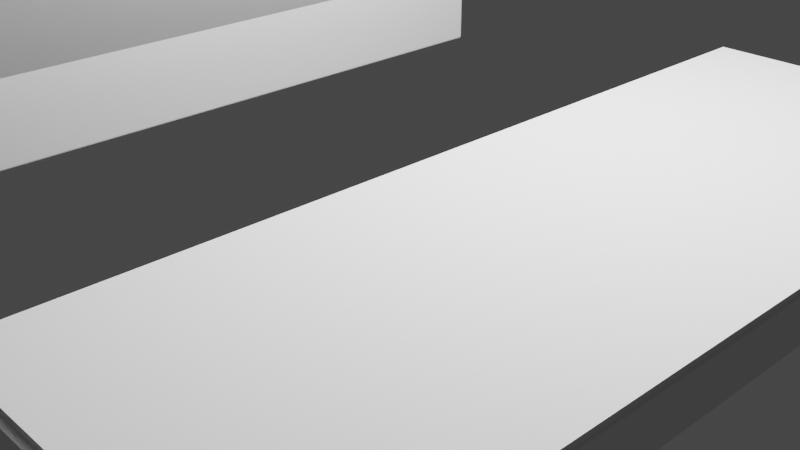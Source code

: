 # Source: computers.blend  (saved by Blender 3.4.6; exported with 4.5.12 LTS)
import bpy
from mathutils import Matrix  # noqa: F401  (used for matrix-valued properties, if any)

bpy.ops.wm.read_factory_settings(use_empty=True)
scene = bpy.context.scene
scene.name = 'Scene'

# ---- collections
col_collection = bpy.data.collections.new('Collection'); scene.collection.children.link(col_collection)

# ---- materials (node trees are filled in below, after node groups)
mat_material = bpy.data.materials.new('Material')
mat_material.alpha_threshold = 0.0
mat_material.use_transparent_shadow = False
mat_material.roughness = 0.5
mat_material.line_color = (0.0, 0.0, 0.0, 1.0)

# ---- material node trees
mat_material.use_nodes = True; mat_material.node_tree.nodes.clear()
_N = mat_material.node_tree.nodes; _L = mat_material.node_tree.links
n0 = _N.new('ShaderNodeOutputMaterial'); n0.name = 'Material Output'; n0.location = (300, 300)
n1 = _N.new('ShaderNodeBsdfPrincipled'); n1.name = 'Principled BSDF'; n1.location = (10, 300)
n1.distribution = 'GGX'
n1.subsurface_method = 'RANDOM_WALK_SKIN'
n1.inputs[3].default_value = 1.45
n1.inputs[27].default_value = (0.0, 0.0, 0.0, 1.0)
n1.inputs[28].default_value = 1.0
_L.new(n1.outputs[0], n0.inputs[0])
n0.is_active_output = True

# ---- world
world_world = bpy.data.worlds.new('World'); scene.world = world_world
world_world.use_nodes = True; world_world.node_tree.nodes.clear()
_N = world_world.node_tree.nodes; _L = world_world.node_tree.links
n0 = _N.new('ShaderNodeOutputWorld'); n0.name = 'World Output'; n0.location = (300, 300)
n1 = _N.new('ShaderNodeBackground'); n1.name = 'Background'; n1.location = (10, 300)
n1.inputs[0].default_value = (0.05088, 0.05088, 0.05088, 1.0)
_L.new(n1.outputs[0], n0.inputs[0])
n0.is_active_output = True
world_world.color = (0.05088, 0.05088, 0.05088)
world_world.use_sun_shadow = False
world_world.sun_shadow_jitter_overblur = 0.0

# ---- cameras
cam_camera = bpy.data.cameras.new('Camera')
cam_camera.clip_end = 100.0
cam_camera.ortho_scale = 7.314

# ---- lights
light_light = bpy.data.lights.new('Light', 'POINT')
light_light.transmission_factor = 0.0
light_light.energy = 1000.0
light_light.shadow_soft_size = 0.1
light_light.shadow_maximum_resolution = 0.006
light_light.use_absolute_resolution = True

# ---- meshes
me_cube = bpy.data.meshes.new('Cube')
me_cube.from_pydata([(2.216, 2.216, 2.216), (2.216, 2.216, -2.216), (2.216, -2.216, 2.216), (2.216, -2.216, -2.216), (-2.216, 2.216, 2.216), (-2.216, 2.216, -2.216), (-2.216, -2.216, 2.216), (-2.216, -2.216, -2.216), (1.92, -1.61, 1.633), (1.92, -1.61, -1.758), (1.92, 1.815, -1.758), (1.92, 1.815, 1.678), (-2.164, -2.164, -2.643), (-2.164, 2.164, -2.643), (2.164, -2.164, -2.643), (2.164, 2.164, -2.643), (2.164, 2.164, -2.219), (2.164, -2.164, -2.219), (-2.164, 2.164, -2.219), (-2.164, -2.164, -2.219), (2.223, 2.223, -2.639), (2.223, -2.223, -2.639), (-2.223, 2.223, -2.639), (-2.223, -2.223, -2.639), (1.688, 2.223, -3.645), (1.688, -2.223, -3.645), (-2.223, 2.223, -3.645), (-2.223, -2.223, -3.645), (1.688, 2.223, -4.178), (1.688, -2.223, -4.178), (-2.223, 2.223, -4.178), (-2.223, -2.223, -4.178), (2.164, 2.048, -2.32), (2.164, 2.048, -2.547), (2.164, 0.3485, -2.547), (2.164, 0.3485, -2.32), (2.205, 2.048, -2.32), (2.205, 2.048, -2.547), (2.205, 0.3485, -2.547), (2.205, 0.3485, -2.32), (1.983, -1.61, 1.633), (1.983, -1.61, -1.758), (1.983, 1.815, -1.758), (1.983, 1.815, 1.678)], [], [(0, 4, 6, 2), (3, 2, 6, 7), (7, 6, 4, 5), (1, 0, 11, 10, 9, 8, 2, 3), (5, 4, 0, 1), (2, 8, 11, 0), (11, 8, 40, 43), (1, 3, 17, 16), (7, 5, 18, 19), (3, 7, 19, 17), (5, 1, 16, 18), (19, 18, 13, 12), (17, 19, 12, 14), (18, 16, 15, 13), (16, 32, 33, 34, 14, 15), (14, 12, 23, 21), (12, 13, 22, 23), (15, 14, 21, 20), (13, 15, 20, 22), (22, 20, 24, 26), (20, 21, 25, 24), (23, 22, 26, 27), (21, 23, 27, 25), (26, 24, 28, 30), (30, 28, 29, 31), (25, 27, 31, 29), (27, 26, 30, 31), (24, 25, 29, 28), (14, 34, 35, 32, 16, 17), (32, 35, 39, 36), (39, 38, 37, 36), (34, 33, 37, 38), (35, 34, 38, 39), (33, 32, 36, 37), (40, 41, 42, 43), (9, 10, 42, 41), (10, 11, 43, 42), (8, 9, 41, 40)])
_uv = me_cube.uv_layers.new(name='UVMap')
_uv.uv.foreach_set('vector', [0.625, 0.5, 0.875, 0.5, 0.875, 0.75, 0.625, 0.75, 0.375, 0.75, 0.625, 0.75, 0.625, 1.0, 0.375, 1.0, 0.375, 0.0, 0.625, 0.0, 0.625, 0.25, 0.375, 0.25, 0.375, 0.5, 0.625, 0.5, 0.5947, 0.5227, 0.4009, 0.5227, 0.4009, 0.7158, 0.5921, 0.7158, 0.625, 0.75, 0.375, 0.75, 0.375, 0.25, 0.625, 0.25, 0.625, 0.5, 0.375, 0.5, 0.625, 0.75, 0.5921, 0.7158, 0.5947, 0.5227, 0.625, 0.5, 0.5947, 0.5227, 0.5921, 0.7158, 0.5921, 0.7158, 0.5947, 0.5227, 0.375, 0.5, 0.375, 0.75, 0.375, 0.75, 0.375, 0.5, 0.375, 0.0, 0.375, 0.25, 0.375, 0.25, 0.375, 0.0, 0.375, 0.75, 0.375, 1.0, 0.375, 1.0, 0.375, 0.75, 0.375, 0.25, 0.375, 0.5, 0.375, 0.5, 0.375, 0.25, 0.375, 0.0, 0.375, 0.25, 0.375, 0.25, 0.375, 0.0, 0.375, 0.75, 0.375, 1.0, 0.375, 1.0, 0.375, 0.75, 0.375, 0.25, 0.375, 0.5, 0.375, 0.5, 0.375, 0.25, 0.375, 0.5, 0.375, 0.5067, 0.375, 0.5067, 0.375, 0.5804, 0.375, 0.75, 0.375, 0.5, 0.375, 0.75, 0.375, 1.0, 0.375, 1.0, 0.375, 0.75, 0.375, 0.0, 0.375, 0.25, 0.375, 0.25, 0.375, 0.0, 0.375, 0.5, 0.375, 0.75, 0.375, 0.75, 0.375, 0.5, 0.375, 0.25, 0.375, 0.5, 0.375, 0.5, 0.375, 0.25, 0.375, 0.25, 0.375, 0.5, 0.375, 0.5, 0.375, 0.25, 0.375, 0.5, 0.375, 0.75, 0.375, 0.75, 0.375, 0.5, 0.375, 0.0, 0.375, 0.25, 0.375, 0.25, 0.375, 0.0, 0.375, 0.75, 0.375, 1.0, 0.375, 1.0, 0.375, 0.75, 0.375, 0.25, 0.375, 0.5, 0.375, 0.5, 0.375, 0.25, 0.125, 0.5, 0.375, 0.5, 0.375, 0.75, 0.125, 0.75, 0.375, 0.75, 0.375, 1.0, 0.375, 1.0, 0.375, 0.75, 0.375, 0.0, 0.375, 0.25, 0.375, 0.25, 0.375, 0.0, 0.375, 0.5, 0.375, 0.75, 0.375, 0.75, 0.375, 0.5, 0.375, 0.75, 0.375, 0.5804, 0.375, 0.5804, 0.375, 0.5067, 0.375, 0.5, 0.375, 0.75, 0.375, 0.5067, 0.375, 0.5804, 0.375, 0.5804, 0.375, 0.5067, 0.375, 0.5804, 0.375, 0.5804, 0.375, 0.5067, 0.375, 0.5067, 0.375, 0.5804, 0.375, 0.5067, 0.375, 0.5067, 0.375, 0.5804, 0.375, 0.5804, 0.375, 0.5804, 0.375, 0.5804, 0.375, 0.5804, 0.375, 0.5067, 0.375, 0.5067, 0.375, 0.5067, 0.375, 0.5067, 0.5921, 0.7158, 0.4009, 0.7158, 0.4009, 0.5227, 0.5947, 0.5227, 0.4009, 0.7158, 0.4009, 0.5227, 0.4009, 0.5227, 0.4009, 0.7158, 0.4009, 0.5227, 0.5947, 0.5227, 0.5947, 0.5227, 0.4009, 0.5227, 0.5921, 0.7158, 0.4009, 0.7158, 0.4009, 0.7158, 0.5921, 0.7158])
me_cube.materials.append(mat_material)
me_cube.use_mirror_vertex_groups = False
me_cube.update()
me_cube_001 = bpy.data.meshes.new('Cube.001')
me_cube_001.from_pydata([(-1.0, -1.0, -1.0), (-1.0, -1.0, 1.0), (-1.0, 1.0, -1.0), (-1.0, 1.0, 1.0), (1.0, -1.0, -1.0), (1.0, -1.0, 1.0), (1.0, 1.0, -1.0), (1.0, 1.0, 1.0), (-0.9871, -0.9871, 1.002), (-0.9871, 0.9871, 1.002), (0.9871, -0.9871, 1.002), (0.9871, 0.9871, 1.002), (-0.9871, -0.9871, 1.27), (-0.9871, 0.9871, 1.27), (0.9871, -0.9871, 1.27), (0.9871, 0.9871, 1.27)], [], [(0, 1, 3, 2), (2, 3, 7, 6), (6, 7, 5, 4), (4, 5, 1, 0), (2, 6, 4, 0), (3, 1, 8, 9), (5, 7, 11, 10), (7, 3, 9, 11), (1, 5, 10, 8), (8, 10, 14, 12), (15, 13, 12, 14), (11, 9, 13, 15), (10, 11, 15, 14), (9, 8, 12, 13)])
_uv = me_cube_001.uv_layers.new(name='UVMap')
_uv.uv.foreach_set('vector', [0.375, 0.0, 0.625, 0.0, 0.625, 0.25, 0.375, 0.25, 0.375, 0.25, 0.625, 0.25, 0.625, 0.5, 0.375, 0.5, 0.375, 0.5, 0.625, 0.5, 0.625, 0.75, 0.375, 0.75, 0.375, 0.75, 0.625, 0.75, 0.625, 1.0, 0.375, 1.0, 0.125, 0.5, 0.375, 0.5, 0.375, 0.75, 0.125, 0.75, 0.625, 0.25, 0.625, 0.0, 0.625, 0.0, 0.625, 0.25, 0.625, 0.75, 0.625, 0.5, 0.625, 0.5, 0.625, 0.75, 0.625, 0.5, 0.625, 0.25, 0.625, 0.25, 0.625, 0.5, 0.625, 1.0, 0.625, 0.75, 0.625, 0.75, 0.625, 1.0, 0.625, 1.0, 0.625, 0.75, 0.625, 0.75, 0.625, 1.0, 0.625, 0.5, 0.875, 0.5, 0.875, 0.75, 0.625, 0.75, 0.625, 0.5, 0.625, 0.25, 0.625, 0.25, 0.625, 0.5, 0.625, 0.75, 0.625, 0.5, 0.625, 0.5, 0.625, 0.75, 0.625, 0.25, 0.625, 0.0, 0.625, 0.0, 0.625, 0.25])
me_cube_001.update()
me_cube_002 = bpy.data.meshes.new('Cube.002')
me_cube_002.from_pydata([(-1.0, -1.0, -1.0), (-1.0, -1.0, 0.198), (-1.0, 1.0, -1.0), (-1.0, 1.0, 0.198), (1.0, -1.0, -1.0), (0.9123, -1.0, 0.1103), (1.0, 1.0, -1.0), (0.9123, 1.0, 0.1103), (0.2758, 1.0, 1.0), (0.2758, -1.0, 1.0), (-0.474, 1.0, 0.5556), (-0.474, -1.0, 0.5556), (-1.0, 0.04622, 0.198), (-0.474, 0.04622, 0.5556), (-0.9936, -0.9791, 0.2651), (-0.4886, -0.9791, 0.6085), (-0.9936, 0.02536, 0.2651), (-0.4886, 0.02536, 0.6085), (-0.9928, 0.979, 0.2693), (-0.4899, 0.979, 0.6111), (-0.9928, 0.06717, 0.2693), (-0.4899, 0.06717, 0.6111)], [], [(0, 1, 12, 3, 2), (2, 3, 10, 8, 7, 6), (6, 7, 5, 4), (4, 5, 9, 11, 1, 0), (2, 6, 4, 0), (7, 8, 9, 5), (9, 8, 10, 13, 11), (11, 13, 17, 15), (13, 10, 19, 21), (15, 17, 16, 14), (1, 11, 15, 14), (13, 12, 16, 17), (12, 1, 14, 16), (20, 21, 19, 18), (10, 3, 18, 19), (3, 12, 20, 18), (12, 13, 21, 20)])
_uv = me_cube_002.uv_layers.new(name='UVMap')
_uv.uv.foreach_set('vector', [0.375, 0.0, 0.625, 0.0, 0.625, 0.1308, 0.625, 0.25, 0.375, 0.25, 0.375, 0.25, 0.625, 0.25, 0.625, 0.3158, 0.625, 0.4095, 0.625, 0.5, 0.375, 0.5, 0.375, 0.5, 0.625, 0.5, 0.625, 0.75, 0.375, 0.75, 0.375, 0.75, 0.625, 0.75, 0.625, 0.8405, 0.625, 0.9342, 0.625, 1.0, 0.375, 1.0, 0.125, 0.5, 0.375, 0.5, 0.375, 0.75, 0.125, 0.75, 0.625, 0.5, 0.7155, 0.5, 0.7155, 0.75, 0.625, 0.75, 0.7155, 0.75, 0.7155, 0.5, 0.8092, 0.5, 0.8092, 0.6192, 0.8092, 0.75, 0.8092, 0.75, 0.8092, 0.6192, 0.8092, 0.6192, 0.8092, 0.75, 0.8092, 0.6192, 0.8092, 0.5, 0.8092, 0.5, 0.8092, 0.6192, 0.8092, 0.75, 0.8092, 0.6192, 0.875, 0.6192, 0.875, 0.75, 0.625, 1.0, 0.625, 0.9342, 0.625, 0.9342, 0.625, 1.0, 0.8092, 0.6192, 0.875, 0.6192, 0.875, 0.6192, 0.8092, 0.6192, 0.625, 0.1308, 0.625, 0.0, 0.625, 0.0, 0.625, 0.1308, 0.875, 0.6192, 0.8092, 0.6192, 0.8092, 0.5, 0.875, 0.5, 0.625, 0.3158, 0.625, 0.25, 0.625, 0.25, 0.625, 0.3158, 0.625, 0.25, 0.625, 0.1308, 0.625, 0.1308, 0.625, 0.25, 0.875, 0.6192, 0.8092, 0.6192, 0.8092, 0.6192, 0.875, 0.6192])
me_cube_002.update()
me_cube_003 = bpy.data.meshes.new('Cube.003')
me_cube_003.from_pydata([(-1.206, -0.9662, -0.9662), (-1.206, -0.9662, 0.9662), (-1.206, 0.9662, -0.9662), (-1.206, 0.9662, 0.9662), (1.0, -0.9427, -0.9006), (1.0, -0.9427, 0.9063), (1.0, 0.9427, -0.9006), (1.0, 0.9427, 0.9063), (1.0, 1.0, 1.0), (1.0, 1.0, -1.0), (1.0, -1.0, -1.0), (1.0, -1.0, 1.0), (0.7888, -0.9427, -0.9006), (0.7888, -0.9427, 0.9063), (0.7888, 0.9427, -0.9006), (0.7888, 0.9427, 0.9063), (-1.0, 1.0, -1.0), (-1.0, -1.0, -1.0), (-1.0, -1.0, 1.0), (-1.0, 1.0, 1.0), (-5.472, -0.2114, -2.027), (-1.989, -0.2114, -0.04401), (-5.472, 0.2213, -2.027), (-1.989, 0.2213, -0.04401), (-3.871, -0.2114, -2.044), (-0.3874, -0.2114, -0.06095), (-3.871, 0.2213, -2.044), (-0.3874, 0.2213, -0.06095), (-6.206, -0.2423, -1.992), (6.831, -0.2423, -1.994), (-6.206, 0.2522, -1.992), (6.831, 0.2522, -1.994), (-6.209, -0.2423, -2.117), (6.828, -0.2423, -2.118), (-6.209, 0.2522, -2.117), (6.828, 0.2522, -2.118)], [], [(0, 1, 3, 2), (16, 19, 8, 9), (5, 4, 12, 13), (10, 11, 18, 17), (16, 9, 10, 17), (8, 19, 18, 11), (7, 6, 9, 8), (6, 4, 10, 9), (5, 7, 8, 11), (4, 5, 11, 10), (14, 15, 13, 12), (4, 6, 14, 12), (7, 5, 13, 15), (6, 7, 15, 14), (0, 2, 16, 17), (1, 0, 17, 18), (3, 1, 18, 19), (2, 3, 19, 16), (20, 21, 23, 22), (22, 23, 27, 26), (26, 27, 25, 24), (24, 25, 21, 20), (22, 26, 24, 20), (27, 23, 21, 25), (28, 29, 31, 30), (30, 31, 35, 34), (34, 35, 33, 32), (32, 33, 29, 28), (30, 34, 32, 28), (35, 31, 29, 33)])
_uv = me_cube_003.uv_layers.new(name='UVMap')
_uv.uv.foreach_set('vector', [0.3792, 0.00422, 0.6208, 0.00422, 0.6208, 0.2458, 0.3792, 0.2458, 0.375, 0.25, 0.625, 0.25, 0.625, 0.5, 0.375, 0.5, 0.6178, 0.7428, 0.3822, 0.7428, 0.3822, 0.7428, 0.6178, 0.7428, 0.375, 0.75, 0.625, 0.75, 0.625, 1.0, 0.375, 1.0, 0.125, 0.5, 0.375, 0.5, 0.375, 0.75, 0.125, 0.75, 0.625, 0.5, 0.875, 0.5, 0.875, 0.75, 0.625, 0.75, 0.6178, 0.5072, 0.3822, 0.5072, 0.375, 0.5, 0.625, 0.5, 0.3822, 0.5072, 0.3822, 0.7428, 0.375, 0.75, 0.375, 0.5, 0.6178, 0.7428, 0.6178, 0.5072, 0.625, 0.5, 0.625, 0.75, 0.3822, 0.7428, 0.6178, 0.7428, 0.625, 0.75, 0.375, 0.75, 0.3822, 0.5072, 0.6178, 0.5072, 0.6178, 0.7428, 0.3822, 0.7428, 0.3822, 0.7428, 0.3822, 0.5072, 0.3822, 0.5072, 0.3822, 0.7428, 0.6178, 0.5072, 0.6178, 0.7428, 0.6178, 0.7428, 0.6178, 0.5072, 0.3822, 0.5072, 0.6178, 0.5072, 0.6178, 0.5072, 0.3822, 0.5072, 0.3792, 0.00422, 0.3792, 0.2458, 0.375, 0.25, 0.375, 0.0, 0.6208, 0.00422, 0.3792, 0.00422, 0.375, 0.0, 0.625, 0.0, 0.6208, 0.2458, 0.6208, 0.00422, 0.625, 0.0, 0.625, 0.25, 0.3792, 0.2458, 0.6208, 0.2458, 0.625, 0.25, 0.375, 0.25, 0.375, 0.0, 0.625, 0.0, 0.625, 0.25, 0.375, 0.25, 0.375, 0.25, 0.625, 0.25, 0.625, 0.5, 0.375, 0.5, 0.375, 0.5, 0.625, 0.5, 0.625, 0.75, 0.375, 0.75, 0.375, 0.75, 0.625, 0.75, 0.625, 1.0, 0.375, 1.0, 0.125, 0.5, 0.375, 0.5, 0.375, 0.75, 0.125, 0.75, 0.625, 0.5, 0.875, 0.5, 0.875, 0.75, 0.625, 0.75, 0.375, 0.0, 0.625, 0.0, 0.625, 0.25, 0.375, 0.25, 0.375, 0.25, 0.625, 0.25, 0.625, 0.5, 0.375, 0.5, 0.375, 0.5, 0.625, 0.5, 0.625, 0.75, 0.375, 0.75, 0.375, 0.75, 0.625, 0.75, 0.625, 1.0, 0.375, 1.0, 0.125, 0.5, 0.375, 0.5, 0.375, 0.75, 0.125, 0.75, 0.625, 0.5, 0.875, 0.5, 0.875, 0.75, 0.625, 0.75])
me_cube_003.update()
me_cube_009 = bpy.data.meshes.new('Cube.009')
me_cube_009.from_pydata([(-1.0, -1.0, -1.0), (-1.0, -1.0, 1.0), (-1.0, 1.0, -1.0), (-1.0, 1.0, 1.0), (1.0, -1.0, -1.0), (1.0, -1.0, 1.0), (1.0, 1.0, -1.0), (1.0, 1.0, 1.0), (-0.9871, -0.9871, 1.002), (-0.9871, 0.9871, 1.002), (0.9871, -0.9871, 1.002), (0.9871, 0.9871, 1.002), (-0.9871, -0.9871, 1.27), (-0.9871, 0.9871, 1.27), (0.9871, -0.9871, 1.27), (0.9871, 0.9871, 1.27)], [], [(0, 1, 3, 2), (2, 3, 7, 6), (6, 7, 5, 4), (4, 5, 1, 0), (2, 6, 4, 0), (3, 1, 8, 9), (5, 7, 11, 10), (7, 3, 9, 11), (1, 5, 10, 8), (8, 10, 14, 12), (15, 13, 12, 14), (11, 9, 13, 15), (10, 11, 15, 14), (9, 8, 12, 13)])
_uv = me_cube_009.uv_layers.new(name='UVMap')
_uv.uv.foreach_set('vector', [0.375, 0.0, 0.625, 0.0, 0.625, 0.25, 0.375, 0.25, 0.375, 0.25, 0.625, 0.25, 0.625, 0.5, 0.375, 0.5, 0.375, 0.5, 0.625, 0.5, 0.625, 0.75, 0.375, 0.75, 0.375, 0.75, 0.625, 0.75, 0.625, 1.0, 0.375, 1.0, 0.125, 0.5, 0.375, 0.5, 0.375, 0.75, 0.125, 0.75, 0.625, 0.25, 0.625, 0.0, 0.625, 0.0, 0.625, 0.25, 0.625, 0.75, 0.625, 0.5, 0.625, 0.5, 0.625, 0.75, 0.625, 0.5, 0.625, 0.25, 0.625, 0.25, 0.625, 0.5, 0.625, 1.0, 0.625, 0.75, 0.625, 0.75, 0.625, 1.0, 0.625, 1.0, 0.625, 0.75, 0.625, 0.75, 0.625, 1.0, 0.625, 0.5, 0.875, 0.5, 0.875, 0.75, 0.625, 0.75, 0.625, 0.5, 0.625, 0.25, 0.625, 0.25, 0.625, 0.5, 0.625, 0.75, 0.625, 0.5, 0.625, 0.5, 0.625, 0.75, 0.625, 0.25, 0.625, 0.0, 0.625, 0.0, 0.625, 0.25])
me_cube_009.update()
me_cube_004 = bpy.data.meshes.new('Cube.004')
me_cube_004.from_pydata([(-1.057, -1.0, -1.0), (-1.057, -0.8509, -0.2415), (-1.057, 1.0, -1.0), (-1.057, 0.794, -0.2333), (1.075, -1.0, -1.013), (1.01, -0.8509, -0.3167), (1.075, 1.0, -1.013), (1.01, 0.794, -0.3084), (0.2758, 0.794, 0.5687), (0.2758, -0.8509, 0.5604), (-0.474, 0.794, 0.1243), (-0.474, -0.8509, 0.116), (-1.057, 0.04622, 0.198), (-0.474, 0.04622, 0.5556), (-1.051, -0.83, -0.1744), (-0.4886, -0.83, 0.1689), (-1.051, 0.02536, 0.2651), (-0.4886, 0.02536, 0.6085), (-1.05, 0.773, -0.162), (-0.4899, 0.773, 0.1799), (-1.05, 0.06717, 0.2693), (-0.4899, 0.06717, 0.6111), (-1.057, 0.0, -1.0), (1.075, 0.0, -1.013), (1.01, -0.02844, -0.1987), (0.2758, -0.02844, 0.6785)], [], [(0, 1, 12, 3, 2, 22), (2, 3, 10, 8, 7, 6), (23, 24, 5, 4), (4, 5, 9, 11, 1, 0), (22, 23, 4, 0), (24, 25, 9, 5), (9, 25, 8, 10, 13, 11), (11, 13, 17, 15), (13, 10, 19, 21), (15, 17, 16, 14), (1, 11, 15, 14), (13, 12, 16, 17), (12, 1, 14, 16), (20, 21, 19, 18), (10, 3, 18, 19), (3, 12, 20, 18), (12, 13, 21, 20), (7, 8, 25, 24), (2, 6, 23, 22), (6, 7, 24, 23)])
_uv = me_cube_004.uv_layers.new(name='UVMap')
_uv.uv.foreach_set('vector', [0.375, 0.0, 0.625, 0.0, 0.625, 0.1308, 0.625, 0.25, 0.375, 0.25, 0.375, 0.125, 0.375, 0.25, 0.625, 0.25, 0.625, 0.3158, 0.625, 0.4095, 0.625, 0.5, 0.375, 0.5, 0.375, 0.625, 0.625, 0.625, 0.625, 0.75, 0.375, 0.75, 0.375, 0.75, 0.625, 0.75, 0.625, 0.8405, 0.625, 0.9342, 0.625, 1.0, 0.375, 1.0, 0.125, 0.625, 0.375, 0.625, 0.375, 0.75, 0.125, 0.75, 0.625, 0.625, 0.7155, 0.625, 0.7155, 0.75, 0.625, 0.75, 0.7155, 0.75, 0.7155, 0.625, 0.7155, 0.5, 0.8092, 0.5, 0.8092, 0.6192, 0.8092, 0.75, 0.8092, 0.75, 0.8092, 0.6192, 0.8092, 0.6192, 0.8092, 0.75, 0.8092, 0.6192, 0.8092, 0.5, 0.8092, 0.5, 0.8092, 0.6192, 0.8092, 0.75, 0.8092, 0.6192, 0.875, 0.6192, 0.875, 0.75, 0.625, 1.0, 0.625, 0.9342, 0.625, 0.9342, 0.625, 1.0, 0.8092, 0.6192, 0.875, 0.6192, 0.875, 0.6192, 0.8092, 0.6192, 0.625, 0.1308, 0.625, 0.0, 0.625, 0.0, 0.625, 0.1308, 0.875, 0.6192, 0.8092, 0.6192, 0.8092, 0.5, 0.875, 0.5, 0.625, 0.3158, 0.625, 0.25, 0.625, 0.25, 0.625, 0.3158, 0.625, 0.25, 0.625, 0.1308, 0.625, 0.1308, 0.625, 0.25, 0.875, 0.6192, 0.8092, 0.6192, 0.8092, 0.6192, 0.875, 0.6192, 0.625, 0.5, 0.7155, 0.5, 0.7155, 0.625, 0.625, 0.625, 0.125, 0.5, 0.375, 0.5, 0.375, 0.625, 0.125, 0.625, 0.375, 0.5, 0.625, 0.5, 0.625, 0.625, 0.375, 0.625])
me_cube_004.update()
me_cube_006 = bpy.data.meshes.new('Cube.006')
me_cube_006.from_pydata([(-1.0, -1.0, -1.0), (-1.0, -1.0, 1.0), (-1.0, 1.0, -1.0), (-1.0, 1.0, 1.0), (1.0, -1.0, -1.0), (1.0, -1.0, 1.0), (1.0, 1.0, -1.0), (1.0, 1.0, 1.0), (0.9944, 0.8845, 0.9582), (0.9944, 0.6126, 0.9582), (0.9972, 0.8845, 0.9579), (0.9972, 0.6126, 0.9579), (0.9998, 0.8845, 0.9572), (0.9998, 0.6126, 0.9572), (1.002, 0.8845, 0.956), (1.002, 0.6126, 0.956), (1.004, 0.8845, 0.9543), (1.004, 0.6126, 0.9543), (1.006, 0.8845, 0.9523), (1.006, 0.6126, 0.9523), (1.008, 0.8845, 0.9501), (1.008, 0.6126, 0.9501), (1.008, 0.8845, 0.9476), (1.008, 0.6126, 0.9476), (1.009, 0.8845, 0.9451), (1.009, 0.6126, 0.9451), (1.008, 0.8845, 0.9425), (1.008, 0.6126, 0.9425), (1.008, 0.8845, 0.94), (1.008, 0.6126, 0.94), (1.006, 0.8845, 0.9378), (1.006, 0.6126, 0.9378), (1.004, 0.8845, 0.9358), (1.004, 0.6126, 0.9358), (1.002, 0.8845, 0.9341), (1.002, 0.6126, 0.9341), (0.9998, 0.8845, 0.9329), (0.9998, 0.6126, 0.9329), (0.9972, 0.8845, 0.9322), (0.9972, 0.6126, 0.9322), (0.9944, 0.8845, 0.9319), (0.9944, 0.6126, 0.9319), (0.9916, 0.8845, 0.9322), (0.9916, 0.6126, 0.9322), (0.9889, 0.8845, 0.9329), (0.9889, 0.6126, 0.9329), (0.9865, 0.8845, 0.9341), (0.9865, 0.6126, 0.9341), (0.9843, 0.8845, 0.9358), (0.9843, 0.6126, 0.9358), (0.9825, 0.8845, 0.9378), (0.9825, 0.6126, 0.9378), (0.9812, 0.8845, 0.94), (0.9812, 0.6126, 0.94), (0.9804, 0.8845, 0.9425), (0.9804, 0.6126, 0.9425), (0.9801, 0.8845, 0.9451), (0.9801, 0.6126, 0.9451), (0.9804, 0.8845, 0.9476), (0.9804, 0.6126, 0.9476), (0.9812, 0.8845, 0.9501), (0.9812, 0.6126, 0.9501), (0.9825, 0.8845, 0.9523), (0.9825, 0.6126, 0.9523), (0.9843, 0.8845, 0.9543), (0.9843, 0.6126, 0.9543), (0.9865, 0.8845, 0.956), (0.9865, 0.6126, 0.956), (0.9889, 0.8845, 0.9572), (0.9889, 0.6126, 0.9572), (0.9916, 0.8845, 0.9579), (0.9916, 0.6126, 0.9579), (0.9929, -0.8892, -0.9695), (0.9929, -0.8892, 0.966), (0.9929, -0.7561, -0.9695), (0.9929, -0.7561, 0.966), (1.008, -0.8892, -0.9695), (1.008, -0.8892, 0.966), (1.008, -0.7561, -0.9695), (1.008, -0.7561, 0.966), (0.9929, 0.6831, 0.8047), (0.9929, 0.6831, 0.8407), (0.9929, 0.8161, 0.8047), (0.9929, 0.8161, 0.8407), (1.008, 0.6831, 0.8047), (1.008, 0.6831, 0.8407), (1.008, 0.8161, 0.8047), (1.008, 0.8161, 0.8407), (0.9929, 0.6831, 0.7466), (0.9929, 0.6831, 0.7826), (0.9929, 0.8161, 0.7466), (0.9929, 0.8161, 0.7826), (1.008, 0.6831, 0.7466), (1.008, 0.6831, 0.7826), (1.008, 0.8161, 0.7466), (1.008, 0.8161, 0.7826), (0.9929, -0.6926, -0.9695), (0.9929, -0.6926, 0.966), (0.9929, -0.5596, -0.9695), (0.9929, -0.5596, 0.966), (1.008, -0.6926, -0.9695), (1.008, -0.6926, 0.966), (1.008, -0.5596, -0.9695), (1.008, -0.5596, 0.966), (0.9929, -0.4906, -0.9695), (0.9929, -0.4906, 0.966), (0.9929, -0.3576, -0.9695), (0.9929, -0.3576, 0.966), (1.008, -0.4906, -0.9695), (1.008, -0.4906, 0.966), (1.008, -0.3576, -0.9695), (1.008, -0.3576, 0.966), (0.9929, -0.2734, -0.9695), (0.9929, -0.2734, 0.966), (0.9929, -0.1403, -0.9695), (0.9929, -0.1403, 0.966), (1.008, -0.2734, -0.9695), (1.008, -0.2734, 0.966), (1.008, -0.1403, -0.9695), (1.008, -0.1403, 0.966), (0.9929, 0.6831, 0.8628), (0.9929, 0.6831, 0.8988), (0.9929, 0.8161, 0.8628), (0.9929, 0.8161, 0.8988), (1.008, 0.6831, 0.8628), (1.008, 0.6831, 0.8988), (1.008, 0.8161, 0.8628), (1.008, 0.8161, 0.8988), (0.9929, -0.07446, -0.9695), (0.9929, -0.07446, 0.966), (0.9929, 0.05858, -0.9695), (0.9929, 0.05858, 0.966), (1.008, -0.07446, -0.9695), (1.008, -0.07446, 0.966), (1.008, 0.05858, -0.9695), (1.008, 0.05858, 0.966), (0.9929, 0.1382, -0.9695), (0.9929, 0.1382, 0.966), (0.9929, 0.2712, -0.9695), (0.9929, 0.2712, 0.966), (1.008, 0.1382, -0.9695), (1.008, 0.1382, 0.966), (1.008, 0.2712, -0.9695), (1.008, 0.2712, 0.966), (0.9929, 0.3565, -0.9695), (0.9929, 0.3565, 0.966), (0.9929, 0.4896, -0.9695), (0.9929, 0.4896, 0.966), (1.008, 0.3565, -0.9695), (1.008, 0.3565, 0.966), (1.008, 0.4896, -0.9695), (1.008, 0.4896, 0.966), (0.9929, 0.5547, -0.9662), (0.9929, 0.5547, 0.7159), (0.9929, 0.6878, -0.9662), (0.9929, 0.6878, 0.7159), (1.008, 0.5547, -0.9662), (1.008, 0.5547, 0.7159), (1.008, 0.6878, -0.9662), (1.008, 0.6878, 0.7159), (0.9929, 0.7513, -0.9662), (0.9929, 0.7513, 0.7159), (0.9929, 0.8844, -0.9662), (0.9929, 0.8844, 0.7159), (1.008, 0.7513, -0.9662), (1.008, 0.7513, 0.7159), (1.008, 0.8844, -0.9662), (1.008, 0.8844, 0.7159)], [], [(0, 1, 3, 2), (2, 3, 7, 6), (6, 7, 5, 4), (4, 5, 1, 0), (2, 6, 4, 0), (7, 3, 1, 5), (8, 9, 11, 10), (10, 11, 13, 12), (12, 13, 15, 14), (14, 15, 17, 16), (16, 17, 19, 18), (18, 19, 21, 20), (20, 21, 23, 22), (22, 23, 25, 24), (24, 25, 27, 26), (26, 27, 29, 28), (28, 29, 31, 30), (30, 31, 33, 32), (32, 33, 35, 34), (34, 35, 37, 36), (36, 37, 39, 38), (38, 39, 41, 40), (40, 41, 43, 42), (42, 43, 45, 44), (44, 45, 47, 46), (46, 47, 49, 48), (48, 49, 51, 50), (50, 51, 53, 52), (52, 53, 55, 54), (54, 55, 57, 56), (56, 57, 59, 58), (58, 59, 61, 60), (60, 61, 63, 62), (62, 63, 65, 64), (64, 65, 67, 66), (66, 67, 69, 68), (11, 9, 71, 69, 67, 65, 63, 61, 59, 57, 55, 53, 51, 49, 47, 45, 43, 41, 39, 37, 35, 33, 31, 29, 27, 25, 23, 21, 19, 17, 15, 13), (68, 69, 71, 70), (70, 71, 9, 8), (8, 10, 12, 14, 16, 18, 20, 22, 24, 26, 28, 30, 32, 34, 36, 38, 40, 42, 44, 46, 48, 50, 52, 54, 56, 58, 60, 62, 64, 66, 68, 70), (72, 73, 75, 74), (74, 75, 79, 78), (78, 79, 77, 76), (76, 77, 73, 72), (74, 78, 76, 72), (79, 75, 73, 77), (80, 81, 83, 82), (82, 83, 87, 86), (86, 87, 85, 84), (84, 85, 81, 80), (82, 86, 84, 80), (87, 83, 81, 85), (88, 89, 91, 90), (90, 91, 95, 94), (94, 95, 93, 92), (92, 93, 89, 88), (90, 94, 92, 88), (95, 91, 89, 93), (96, 97, 99, 98), (98, 99, 103, 102), (102, 103, 101, 100), (100, 101, 97, 96), (98, 102, 100, 96), (103, 99, 97, 101), (104, 105, 107, 106), (106, 107, 111, 110), (110, 111, 109, 108), (108, 109, 105, 104), (106, 110, 108, 104), (111, 107, 105, 109), (112, 113, 115, 114), (114, 115, 119, 118), (118, 119, 117, 116), (116, 117, 113, 112), (114, 118, 116, 112), (119, 115, 113, 117), (120, 121, 123, 122), (122, 123, 127, 126), (126, 127, 125, 124), (124, 125, 121, 120), (122, 126, 124, 120), (127, 123, 121, 125), (128, 129, 131, 130), (130, 131, 135, 134), (134, 135, 133, 132), (132, 133, 129, 128), (130, 134, 132, 128), (135, 131, 129, 133), (136, 137, 139, 138), (138, 139, 143, 142), (142, 143, 141, 140), (140, 141, 137, 136), (138, 142, 140, 136), (143, 139, 137, 141), (144, 145, 147, 146), (146, 147, 151, 150), (150, 151, 149, 148), (148, 149, 145, 144), (146, 150, 148, 144), (151, 147, 145, 149), (152, 153, 155, 154), (154, 155, 159, 158), (158, 159, 157, 156), (156, 157, 153, 152), (154, 158, 156, 152), (159, 155, 153, 157), (160, 161, 163, 162), (162, 163, 167, 166), (166, 167, 165, 164), (164, 165, 161, 160), (162, 166, 164, 160), (167, 163, 161, 165)])
_uv = me_cube_006.uv_layers.new(name='UVMap')
_uv.uv.foreach_set('vector', [0.375, 0.0, 0.625, 0.0, 0.625, 0.25, 0.375, 0.25, 0.375, 0.25, 0.625, 0.25, 0.625, 0.5, 0.375, 0.5, 0.375, 0.5, 0.625, 0.5, 0.625, 0.75, 0.375, 0.75, 0.375, 0.75, 0.625, 0.75, 0.625, 1.0, 0.375, 1.0, 0.125, 0.5, 0.375, 0.5, 0.375, 0.75, 0.125, 0.75, 0.625, 0.5, 0.875, 0.5, 0.875, 0.75, 0.625, 0.75, 1.0, 0.5, 1.0, 1.0, 0.9688, 1.0, 0.9688, 0.5, 0.9688, 0.5, 0.9688, 1.0, 0.9375, 1.0, 0.9375, 0.5, 0.9375, 0.5, 0.9375, 1.0, 0.9062, 1.0, 0.9062, 0.5, 0.9062, 0.5, 0.9062, 1.0, 0.875, 1.0, 0.875, 0.5, 0.875, 0.5, 0.875, 1.0, 0.8438, 1.0, 0.8438, 0.5, 0.8438, 0.5, 0.8438, 1.0, 0.8125, 1.0, 0.8125, 0.5, 0.8125, 0.5, 0.8125, 1.0, 0.7812, 1.0, 0.7812, 0.5, 0.7812, 0.5, 0.7812, 1.0, 0.75, 1.0, 0.75, 0.5, 0.75, 0.5, 0.75, 1.0, 0.7188, 1.0, 0.7188, 0.5, 0.7188, 0.5, 0.7188, 1.0, 0.6875, 1.0, 0.6875, 0.5, 0.6875, 0.5, 0.6875, 1.0, 0.6562, 1.0, 0.6562, 0.5, 0.6562, 0.5, 0.6562, 1.0, 0.625, 1.0, 0.625, 0.5, 0.625, 0.5, 0.625, 1.0, 0.5938, 1.0, 0.5938, 0.5, 0.5938, 0.5, 0.5938, 1.0, 0.5625, 1.0, 0.5625, 0.5, 0.5625, 0.5, 0.5625, 1.0, 0.5312, 1.0, 0.5312, 0.5, 0.5312, 0.5, 0.5312, 1.0, 0.5, 1.0, 0.5, 0.5, 0.5, 0.5, 0.5, 1.0, 0.4688, 1.0, 0.4688, 0.5, 0.4688, 0.5, 0.4688, 1.0, 0.4375, 1.0, 0.4375, 0.5, 0.4375, 0.5, 0.4375, 1.0, 0.4062, 1.0, 0.4062, 0.5, 0.4062, 0.5, 0.4062, 1.0, 0.375, 1.0, 0.375, 0.5, 0.375, 0.5, 0.375, 1.0, 0.3438, 1.0, 0.3438, 0.5, 0.3438, 0.5, 0.3438, 1.0, 0.3125, 1.0, 0.3125, 0.5, 0.3125, 0.5, 0.3125, 1.0, 0.2812, 1.0, 0.2812, 0.5, 0.2812, 0.5, 0.2812, 1.0, 0.25, 1.0, 0.25, 0.5, 0.25, 0.5, 0.25, 1.0, 0.2188, 1.0, 0.2188, 0.5, 0.2188, 0.5, 0.2188, 1.0, 0.1875, 1.0, 0.1875, 0.5, 0.1875, 0.5, 0.1875, 1.0, 0.1562, 1.0, 0.1562, 0.5, 0.1562, 0.5, 0.1562, 1.0, 0.125, 1.0, 0.125, 0.5, 0.125, 0.5, 0.125, 1.0, 0.09375, 1.0, 0.09375, 0.5, 0.09375, 0.5, 0.09375, 1.0, 0.0625, 1.0, 0.0625, 0.5, 0.2968, 0.4854, 0.25, 0.49, 0.2032, 0.4854, 0.1582, 0.4717, 0.1167, 0.4496, 0.08029, 0.4197, 0.05045, 0.3833, 0.02827, 0.3418, 0.01461, 0.2968, 0.01, 0.25, 0.01461, 0.2032, 0.02827, 0.1582, 0.05045, 0.1167, 0.08029, 0.08029, 0.1167, 0.05045, 0.1582, 0.02827, 0.2032, 0.01461, 0.25, 0.01, 0.2968, 0.01461, 0.3418, 0.02827, 0.3833, 0.05045, 0.4197, 0.08029, 0.4496, 0.1167, 0.4717, 0.1582, 0.4854, 0.2032, 0.49, 0.25, 0.4854, 0.2968, 0.4717, 0.3418, 0.4496, 0.3833, 0.4197, 0.4197, 0.3833, 0.4496, 0.3418, 0.4717, 0.0625, 0.5, 0.0625, 1.0, 0.03125, 1.0, 0.03125, 0.5, 0.03125, 0.5, 0.03125, 1.0, 0.0, 1.0, 0.0, 0.5, 0.75, 0.49, 0.7968, 0.4854, 0.8418, 0.4717, 0.8833, 0.4496, 0.9197, 0.4197, 0.9496, 0.3833, 0.9717, 0.3418, 0.9854, 0.2968, 0.99, 0.25, 0.9854, 0.2032, 0.9717, 0.1582, 0.9496, 0.1167, 0.9197, 0.08029, 0.8833, 0.05045, 0.8418, 0.02827, 0.7968, 0.01461, 0.75, 0.01, 0.7032, 0.01461, 0.6582, 0.02827, 0.6167, 0.05045, 0.5803, 0.08029, 0.5504, 0.1167, 0.5283, 0.1582, 0.5146, 0.2032, 0.51, 0.25, 0.5146, 0.2968, 0.5283, 0.3418, 0.5504, 0.3833, 0.5803, 0.4197, 0.6167, 0.4496, 0.6582, 0.4717, 0.7032, 0.4854, 0.375, 0.0, 0.625, 0.0, 0.625, 0.25, 0.375, 0.25, 0.375, 0.25, 0.625, 0.25, 0.625, 0.5, 0.375, 0.5, 0.375, 0.5, 0.625, 0.5, 0.625, 0.75, 0.375, 0.75, 0.375, 0.75, 0.625, 0.75, 0.625, 1.0, 0.375, 1.0, 0.125, 0.5, 0.375, 0.5, 0.375, 0.75, 0.125, 0.75, 0.625, 0.5, 0.875, 0.5, 0.875, 0.75, 0.625, 0.75, 0.375, 0.0, 0.625, 0.0, 0.625, 0.25, 0.375, 0.25, 0.375, 0.25, 0.625, 0.25, 0.625, 0.5, 0.375, 0.5, 0.375, 0.5, 0.625, 0.5, 0.625, 0.75, 0.375, 0.75, 0.375, 0.75, 0.625, 0.75, 0.625, 1.0, 0.375, 1.0, 0.125, 0.5, 0.375, 0.5, 0.375, 0.75, 0.125, 0.75, 0.625, 0.5, 0.875, 0.5, 0.875, 0.75, 0.625, 0.75, 0.375, 0.0, 0.625, 0.0, 0.625, 0.25, 0.375, 0.25, 0.375, 0.25, 0.625, 0.25, 0.625, 0.5, 0.375, 0.5, 0.375, 0.5, 0.625, 0.5, 0.625, 0.75, 0.375, 0.75, 0.375, 0.75, 0.625, 0.75, 0.625, 1.0, 0.375, 1.0, 0.125, 0.5, 0.375, 0.5, 0.375, 0.75, 0.125, 0.75, 0.625, 0.5, 0.875, 0.5, 0.875, 0.75, 0.625, 0.75, 0.375, 0.0, 0.625, 0.0, 0.625, 0.25, 0.375, 0.25, 0.375, 0.25, 0.625, 0.25, 0.625, 0.5, 0.375, 0.5, 0.375, 0.5, 0.625, 0.5, 0.625, 0.75, 0.375, 0.75, 0.375, 0.75, 0.625, 0.75, 0.625, 1.0, 0.375, 1.0, 0.125, 0.5, 0.375, 0.5, 0.375, 0.75, 0.125, 0.75, 0.625, 0.5, 0.875, 0.5, 0.875, 0.75, 0.625, 0.75, 0.375, 0.0, 0.625, 0.0, 0.625, 0.25, 0.375, 0.25, 0.375, 0.25, 0.625, 0.25, 0.625, 0.5, 0.375, 0.5, 0.375, 0.5, 0.625, 0.5, 0.625, 0.75, 0.375, 0.75, 0.375, 0.75, 0.625, 0.75, 0.625, 1.0, 0.375, 1.0, 0.125, 0.5, 0.375, 0.5, 0.375, 0.75, 0.125, 0.75, 0.625, 0.5, 0.875, 0.5, 0.875, 0.75, 0.625, 0.75, 0.375, 0.0, 0.625, 0.0, 0.625, 0.25, 0.375, 0.25, 0.375, 0.25, 0.625, 0.25, 0.625, 0.5, 0.375, 0.5, 0.375, 0.5, 0.625, 0.5, 0.625, 0.75, 0.375, 0.75, 0.375, 0.75, 0.625, 0.75, 0.625, 1.0, 0.375, 1.0, 0.125, 0.5, 0.375, 0.5, 0.375, 0.75, 0.125, 0.75, 0.625, 0.5, 0.875, 0.5, 0.875, 0.75, 0.625, 0.75, 0.375, 0.0, 0.625, 0.0, 0.625, 0.25, 0.375, 0.25, 0.375, 0.25, 0.625, 0.25, 0.625, 0.5, 0.375, 0.5, 0.375, 0.5, 0.625, 0.5, 0.625, 0.75, 0.375, 0.75, 0.375, 0.75, 0.625, 0.75, 0.625, 1.0, 0.375, 1.0, 0.125, 0.5, 0.375, 0.5, 0.375, 0.75, 0.125, 0.75, 0.625, 0.5, 0.875, 0.5, 0.875, 0.75, 0.625, 0.75, 0.375, 0.0, 0.625, 0.0, 0.625, 0.25, 0.375, 0.25, 0.375, 0.25, 0.625, 0.25, 0.625, 0.5, 0.375, 0.5, 0.375, 0.5, 0.625, 0.5, 0.625, 0.75, 0.375, 0.75, 0.375, 0.75, 0.625, 0.75, 0.625, 1.0, 0.375, 1.0, 0.125, 0.5, 0.375, 0.5, 0.375, 0.75, 0.125, 0.75, 0.625, 0.5, 0.875, 0.5, 0.875, 0.75, 0.625, 0.75, 0.375, 0.0, 0.625, 0.0, 0.625, 0.25, 0.375, 0.25, 0.375, 0.25, 0.625, 0.25, 0.625, 0.5, 0.375, 0.5, 0.375, 0.5, 0.625, 0.5, 0.625, 0.75, 0.375, 0.75, 0.375, 0.75, 0.625, 0.75, 0.625, 1.0, 0.375, 1.0, 0.125, 0.5, 0.375, 0.5, 0.375, 0.75, 0.125, 0.75, 0.625, 0.5, 0.875, 0.5, 0.875, 0.75, 0.625, 0.75, 0.375, 0.0, 0.625, 0.0, 0.625, 0.25, 0.375, 0.25, 0.375, 0.25, 0.625, 0.25, 0.625, 0.5, 0.375, 0.5, 0.375, 0.5, 0.625, 0.5, 0.625, 0.75, 0.375, 0.75, 0.375, 0.75, 0.625, 0.75, 0.625, 1.0, 0.375, 1.0, 0.125, 0.5, 0.375, 0.5, 0.375, 0.75, 0.125, 0.75, 0.625, 0.5, 0.875, 0.5, 0.875, 0.75, 0.625, 0.75, 0.375, 0.0, 0.625, 0.0, 0.625, 0.25, 0.375, 0.25, 0.375, 0.25, 0.625, 0.25, 0.625, 0.5, 0.375, 0.5, 0.375, 0.5, 0.625, 0.5, 0.625, 0.75, 0.375, 0.75, 0.375, 0.75, 0.625, 0.75, 0.625, 1.0, 0.375, 1.0, 0.125, 0.5, 0.375, 0.5, 0.375, 0.75, 0.125, 0.75, 0.625, 0.5, 0.875, 0.5, 0.875, 0.75, 0.625, 0.75, 0.375, 0.0, 0.625, 0.0, 0.625, 0.25, 0.375, 0.25, 0.375, 0.25, 0.625, 0.25, 0.625, 0.5, 0.375, 0.5, 0.375, 0.5, 0.625, 0.5, 0.625, 0.75, 0.375, 0.75, 0.375, 0.75, 0.625, 0.75, 0.625, 1.0, 0.375, 1.0, 0.125, 0.5, 0.375, 0.5, 0.375, 0.75, 0.125, 0.75, 0.625, 0.5, 0.875, 0.5, 0.875, 0.75, 0.625, 0.75])
me_cube_006.update()

# ---- objects
ob_cube = bpy.data.objects.new('Cube', me_cube)
ob_light = bpy.data.objects.new('Light', light_light)
ob_camera = bpy.data.objects.new('Camera', cam_camera)
ob_cube_001 = bpy.data.objects.new('Cube.001', me_cube_001)
ob_cube_002 = bpy.data.objects.new('Cube.002', me_cube_002)
ob_cube_003 = bpy.data.objects.new('Cube.003', me_cube_003)
ob_cube_009 = bpy.data.objects.new('Cube.009', me_cube_009)
ob_cube_004 = bpy.data.objects.new('Cube.004', me_cube_004)
ob_pc_for_cool_people = bpy.data.objects.new('pc for cool people', me_cube_006)

# ---- transforms, parenting, visibility, modifiers, constraints
ob_cube.location = (0.0, -3.153, 6.628)
ob_cube.lock_rotations_4d = False
ob_cube.empty_display_type = 'ARROWS'
ob_cube.lineart.crease_threshold = 0.0
_m = ob_cube.modifiers.new('Bevel', 'BEVEL')
_m.segments = 4
ob_light.location = (4.076, -2.148, 5.904)
ob_light.rotation_euler = (0.6503, 0.05522, 1.866)
ob_light.lock_rotations_4d = False
ob_light.empty_display_type = 'ARROWS'
ob_light.color = (0.0, 0.0, 0.0, 0.0)
ob_light.lineart.crease_threshold = 0.0
ob_camera.location = (7.359, -6.926, 4.958)
ob_camera.rotation_euler = (1.109, 0.0, 0.8149)
ob_camera.lock_rotations_4d = False
ob_camera.empty_display_type = 'ARROWS'
ob_camera.color = (0.0, 0.0, 0.0, 0.0)
ob_camera.display_type = 'WIRE'
ob_camera.lineart.crease_threshold = 0.0
ob_cube_001.location = (4.65, -3.153, 2.577)
ob_cube_001.scale = (1.0, 2.679, 0.1301)
ob_cube_002.location = (4.798, 0.8013, 2.669)
ob_cube_002.scale = (0.6534, 0.4277, 0.207)
ob_cube_003.location = (0.469, 9.926, 8.028)
ob_cube_003.scale = (0.2, 4.621, 2.577)
ob_cube_009.location = (4.65, 8.537, 2.577)
ob_cube_009.rotation_euler = (0.0, 0.1173, 0.1632)
ob_cube_009.scale = (1.0, 2.679, 0.1301)
_m = ob_cube_009.modifiers.new('Bevel', 'BEVEL')
_m.segments = 10
_m.angle_limit = 0.7959
ob_cube_004.location = (4.525, 13.58, 2.669)
ob_cube_004.rotation_euler = (0.0, -0.0, -0.2679)
ob_cube_004.scale = (0.6534, 0.4277, 0.207)
ob_pc_for_cool_people.location = (2.286, 16.87, 5.383)
ob_pc_for_cool_people.scale = (2.75, 1.3, 3.0)

# ---- collection membership
col_collection.objects.link(ob_cube)
col_collection.objects.link(ob_light)
col_collection.objects.link(ob_camera)
col_collection.objects.link(ob_cube_001)
col_collection.objects.link(ob_cube_002)
col_collection.objects.link(ob_cube_003)
col_collection.objects.link(ob_cube_009)
col_collection.objects.link(ob_cube_004)
col_collection.objects.link(ob_pc_for_cool_people)

# ---- scene / render settings (as saved in the file)
scene.camera = ob_camera
scene.frame_start = 1; scene.frame_end = 250; scene.frame_set(3)
scene.render.engine = 'BLENDER_EEVEE_NEXT'
scene.cycles.sampling_pattern = 'TABULATED_SOBOL'
scene.cycles.use_light_tree = False
scene.view_settings.view_transform = 'Filmic'
bpy.context.view_layer.update()
